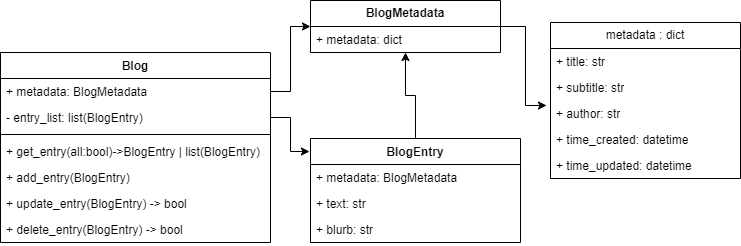

The diagram above was exported from draw.io. Its source (the exported page's mxGraphModel, read from the mxfile embedded in the PNG):
<mxGraphModel dx="1277" dy="738" grid="1" gridSize="10" guides="1" tooltips="1" connect="1" arrows="1" fold="1" page="1" pageScale="1" pageWidth="1169" pageHeight="826" background="none" math="0" shadow="0">
  <root>
    <mxCell id="0" />
    <mxCell id="1" parent="0" />
    <mxCell id="KY6kFoW6nFmpTZAr8cEi-65" value="" style="edgeStyle=orthogonalEdgeStyle;rounded=0;orthogonalLoop=1;jettySize=auto;html=1;entryX=-0.005;entryY=0.125;entryDx=0;entryDy=0;exitX=1;exitY=0.5;exitDx=0;exitDy=0;entryPerimeter=0;" edge="1" parent="1" source="KY6kFoW6nFmpTZAr8cEi-42" target="KY6kFoW6nFmpTZAr8cEi-57">
      <mxGeometry relative="1" as="geometry">
        <mxPoint x="150" y="500" as="sourcePoint" />
      </mxGeometry>
    </mxCell>
    <mxCell id="KY6kFoW6nFmpTZAr8cEi-41" value="Blog" style="swimlane;fontStyle=1;align=center;verticalAlign=top;childLayout=stackLayout;horizontal=1;startSize=26;horizontalStack=0;resizeParent=1;resizeParentMax=0;resizeLast=0;collapsible=1;marginBottom=0;whiteSpace=wrap;html=1;" vertex="1" parent="1">
      <mxGeometry x="110" y="200" width="270" height="190" as="geometry" />
    </mxCell>
    <mxCell id="KY6kFoW6nFmpTZAr8cEi-53" value="+ metadata: BlogMetadata&amp;nbsp;" style="text;strokeColor=none;fillColor=none;align=left;verticalAlign=top;spacingLeft=4;spacingRight=4;overflow=hidden;rotatable=0;points=[[0,0.5],[1,0.5]];portConstraint=eastwest;whiteSpace=wrap;html=1;" vertex="1" parent="KY6kFoW6nFmpTZAr8cEi-41">
      <mxGeometry y="26" width="270" height="26" as="geometry" />
    </mxCell>
    <mxCell id="KY6kFoW6nFmpTZAr8cEi-42" value="- entry_list: list(BlogEntry)&amp;nbsp;" style="text;strokeColor=none;fillColor=none;align=left;verticalAlign=top;spacingLeft=4;spacingRight=4;overflow=hidden;rotatable=0;points=[[0,0.5],[1,0.5]];portConstraint=eastwest;whiteSpace=wrap;html=1;" vertex="1" parent="KY6kFoW6nFmpTZAr8cEi-41">
      <mxGeometry y="52" width="270" height="26" as="geometry" />
    </mxCell>
    <mxCell id="KY6kFoW6nFmpTZAr8cEi-43" value="" style="line;strokeWidth=1;fillColor=none;align=left;verticalAlign=middle;spacingTop=-1;spacingLeft=3;spacingRight=3;rotatable=0;labelPosition=right;points=[];portConstraint=eastwest;strokeColor=inherit;" vertex="1" parent="KY6kFoW6nFmpTZAr8cEi-41">
      <mxGeometry y="78" width="270" height="8" as="geometry" />
    </mxCell>
    <mxCell id="KY6kFoW6nFmpTZAr8cEi-44" value="+ get_entry(all:bool)-&amp;gt;BlogEntry | list(BlogEntry)" style="text;strokeColor=none;fillColor=none;align=left;verticalAlign=top;spacingLeft=4;spacingRight=4;overflow=hidden;rotatable=0;points=[[0,0.5],[1,0.5]];portConstraint=eastwest;whiteSpace=wrap;html=1;" vertex="1" parent="KY6kFoW6nFmpTZAr8cEi-41">
      <mxGeometry y="86" width="270" height="26" as="geometry" />
    </mxCell>
    <mxCell id="KY6kFoW6nFmpTZAr8cEi-54" value="+ add_entry(BlogEntry)" style="text;strokeColor=none;fillColor=none;align=left;verticalAlign=top;spacingLeft=4;spacingRight=4;overflow=hidden;rotatable=0;points=[[0,0.5],[1,0.5]];portConstraint=eastwest;whiteSpace=wrap;html=1;" vertex="1" parent="KY6kFoW6nFmpTZAr8cEi-41">
      <mxGeometry y="112" width="270" height="26" as="geometry" />
    </mxCell>
    <mxCell id="KY6kFoW6nFmpTZAr8cEi-55" value="+ update_entry(BlogEntry) -&amp;gt; bool" style="text;strokeColor=none;fillColor=none;align=left;verticalAlign=top;spacingLeft=4;spacingRight=4;overflow=hidden;rotatable=0;points=[[0,0.5],[1,0.5]];portConstraint=eastwest;whiteSpace=wrap;html=1;" vertex="1" parent="KY6kFoW6nFmpTZAr8cEi-41">
      <mxGeometry y="138" width="270" height="26" as="geometry" />
    </mxCell>
    <mxCell id="KY6kFoW6nFmpTZAr8cEi-56" value="+ delete_entry(BlogEntry) -&amp;gt; bool" style="text;strokeColor=none;fillColor=none;align=left;verticalAlign=top;spacingLeft=4;spacingRight=4;overflow=hidden;rotatable=0;points=[[0,0.5],[1,0.5]];portConstraint=eastwest;whiteSpace=wrap;html=1;" vertex="1" parent="KY6kFoW6nFmpTZAr8cEi-41">
      <mxGeometry y="164" width="270" height="26" as="geometry" />
    </mxCell>
    <mxCell id="KY6kFoW6nFmpTZAr8cEi-45" value="metadata : dict" style="swimlane;fontStyle=0;childLayout=stackLayout;horizontal=1;startSize=26;fillColor=none;horizontalStack=0;resizeParent=1;resizeParentMax=0;resizeLast=0;collapsible=1;marginBottom=0;whiteSpace=wrap;html=1;" vertex="1" parent="1">
      <mxGeometry x="660" y="170" width="190" height="156" as="geometry">
        <mxRectangle x="440" y="330" width="120" height="30" as="alternateBounds" />
      </mxGeometry>
    </mxCell>
    <mxCell id="KY6kFoW6nFmpTZAr8cEi-46" value="+ title: str" style="text;strokeColor=none;fillColor=none;align=left;verticalAlign=top;spacingLeft=4;spacingRight=4;overflow=hidden;rotatable=0;points=[[0,0.5],[1,0.5]];portConstraint=eastwest;whiteSpace=wrap;html=1;" vertex="1" parent="KY6kFoW6nFmpTZAr8cEi-45">
      <mxGeometry y="26" width="190" height="26" as="geometry" />
    </mxCell>
    <mxCell id="KY6kFoW6nFmpTZAr8cEi-47" value="+ subtitle: str" style="text;strokeColor=none;fillColor=none;align=left;verticalAlign=top;spacingLeft=4;spacingRight=4;overflow=hidden;rotatable=0;points=[[0,0.5],[1,0.5]];portConstraint=eastwest;whiteSpace=wrap;html=1;" vertex="1" parent="KY6kFoW6nFmpTZAr8cEi-45">
      <mxGeometry y="52" width="190" height="26" as="geometry" />
    </mxCell>
    <mxCell id="KY6kFoW6nFmpTZAr8cEi-48" value="+ author: str" style="text;strokeColor=none;fillColor=none;align=left;verticalAlign=top;spacingLeft=4;spacingRight=4;overflow=hidden;rotatable=0;points=[[0,0.5],[1,0.5]];portConstraint=eastwest;whiteSpace=wrap;html=1;" vertex="1" parent="KY6kFoW6nFmpTZAr8cEi-45">
      <mxGeometry y="78" width="190" height="26" as="geometry" />
    </mxCell>
    <mxCell id="KY6kFoW6nFmpTZAr8cEi-50" value="+ time_created: datetime" style="text;strokeColor=none;fillColor=none;align=left;verticalAlign=top;spacingLeft=4;spacingRight=4;overflow=hidden;rotatable=0;points=[[0,0.5],[1,0.5]];portConstraint=eastwest;whiteSpace=wrap;html=1;" vertex="1" parent="KY6kFoW6nFmpTZAr8cEi-45">
      <mxGeometry y="104" width="190" height="26" as="geometry" />
    </mxCell>
    <mxCell id="KY6kFoW6nFmpTZAr8cEi-51" value="+ time_updated: datetime" style="text;strokeColor=none;fillColor=none;align=left;verticalAlign=top;spacingLeft=4;spacingRight=4;overflow=hidden;rotatable=0;points=[[0,0.5],[1,0.5]];portConstraint=eastwest;whiteSpace=wrap;html=1;" vertex="1" parent="KY6kFoW6nFmpTZAr8cEi-45">
      <mxGeometry y="130" width="190" height="26" as="geometry" />
    </mxCell>
    <mxCell id="KY6kFoW6nFmpTZAr8cEi-52" style="edgeStyle=orthogonalEdgeStyle;rounded=0;orthogonalLoop=1;jettySize=auto;html=1;exitX=1;exitY=0.5;exitDx=0;exitDy=0;entryX=0;entryY=0.5;entryDx=0;entryDy=0;" edge="1" parent="1" source="KY6kFoW6nFmpTZAr8cEi-53" target="KY6kFoW6nFmpTZAr8cEi-72">
      <mxGeometry relative="1" as="geometry" />
    </mxCell>
    <mxCell id="KY6kFoW6nFmpTZAr8cEi-57" value="BlogEntry" style="swimlane;fontStyle=1;align=center;verticalAlign=top;childLayout=stackLayout;horizontal=1;startSize=26;horizontalStack=0;resizeParent=1;resizeParentMax=0;resizeLast=0;collapsible=1;marginBottom=0;whiteSpace=wrap;html=1;" vertex="1" parent="1">
      <mxGeometry x="420" y="286" width="210" height="104" as="geometry" />
    </mxCell>
    <mxCell id="KY6kFoW6nFmpTZAr8cEi-69" value="+ metadata: BlogMetadata" style="text;strokeColor=none;fillColor=none;align=left;verticalAlign=top;spacingLeft=4;spacingRight=4;overflow=hidden;rotatable=0;points=[[0,0.5],[1,0.5]];portConstraint=eastwest;whiteSpace=wrap;html=1;" vertex="1" parent="KY6kFoW6nFmpTZAr8cEi-57">
      <mxGeometry y="26" width="210" height="26" as="geometry" />
    </mxCell>
    <mxCell id="KY6kFoW6nFmpTZAr8cEi-58" value="+ text: str" style="text;strokeColor=none;fillColor=none;align=left;verticalAlign=top;spacingLeft=4;spacingRight=4;overflow=hidden;rotatable=0;points=[[0,0.5],[1,0.5]];portConstraint=eastwest;whiteSpace=wrap;html=1;" vertex="1" parent="KY6kFoW6nFmpTZAr8cEi-57">
      <mxGeometry y="52" width="210" height="26" as="geometry" />
    </mxCell>
    <mxCell id="KY6kFoW6nFmpTZAr8cEi-70" value="+ blurb: str" style="text;strokeColor=none;fillColor=none;align=left;verticalAlign=top;spacingLeft=4;spacingRight=4;overflow=hidden;rotatable=0;points=[[0,0.5],[1,0.5]];portConstraint=eastwest;whiteSpace=wrap;html=1;" vertex="1" parent="KY6kFoW6nFmpTZAr8cEi-57">
      <mxGeometry y="78" width="210" height="26" as="geometry" />
    </mxCell>
    <mxCell id="KY6kFoW6nFmpTZAr8cEi-68" style="edgeStyle=orthogonalEdgeStyle;rounded=0;orthogonalLoop=1;jettySize=auto;html=1;exitX=0.5;exitY=0;exitDx=0;exitDy=0;entryX=0.5;entryY=1;entryDx=0;entryDy=0;" edge="1" parent="1" source="KY6kFoW6nFmpTZAr8cEi-57" target="KY6kFoW6nFmpTZAr8cEi-72">
      <mxGeometry relative="1" as="geometry">
        <mxPoint x="560" y="175" as="targetPoint" />
      </mxGeometry>
    </mxCell>
    <mxCell id="KY6kFoW6nFmpTZAr8cEi-72" value="&lt;b&gt;BlogMetadata&lt;/b&gt;" style="swimlane;fontStyle=0;childLayout=stackLayout;horizontal=1;startSize=26;fillColor=none;horizontalStack=0;resizeParent=1;resizeParentMax=0;resizeLast=0;collapsible=1;marginBottom=0;whiteSpace=wrap;html=1;" vertex="1" parent="1">
      <mxGeometry x="420" y="148" width="190" height="52" as="geometry">
        <mxRectangle x="440" y="330" width="120" height="30" as="alternateBounds" />
      </mxGeometry>
    </mxCell>
    <mxCell id="KY6kFoW6nFmpTZAr8cEi-73" value="+ metadata: dict" style="text;strokeColor=none;fillColor=none;align=left;verticalAlign=top;spacingLeft=4;spacingRight=4;overflow=hidden;rotatable=0;points=[[0,0.5],[1,0.5]];portConstraint=eastwest;whiteSpace=wrap;html=1;" vertex="1" parent="KY6kFoW6nFmpTZAr8cEi-72">
      <mxGeometry y="26" width="190" height="26" as="geometry" />
    </mxCell>
    <mxCell id="KY6kFoW6nFmpTZAr8cEi-79" style="edgeStyle=orthogonalEdgeStyle;rounded=0;orthogonalLoop=1;jettySize=auto;html=1;exitX=1;exitY=0.5;exitDx=0;exitDy=0;entryX=-0.021;entryY=0.192;entryDx=0;entryDy=0;entryPerimeter=0;" edge="1" parent="1" source="KY6kFoW6nFmpTZAr8cEi-72" target="KY6kFoW6nFmpTZAr8cEi-48">
      <mxGeometry relative="1" as="geometry" />
    </mxCell>
  </root>
</mxGraphModel>